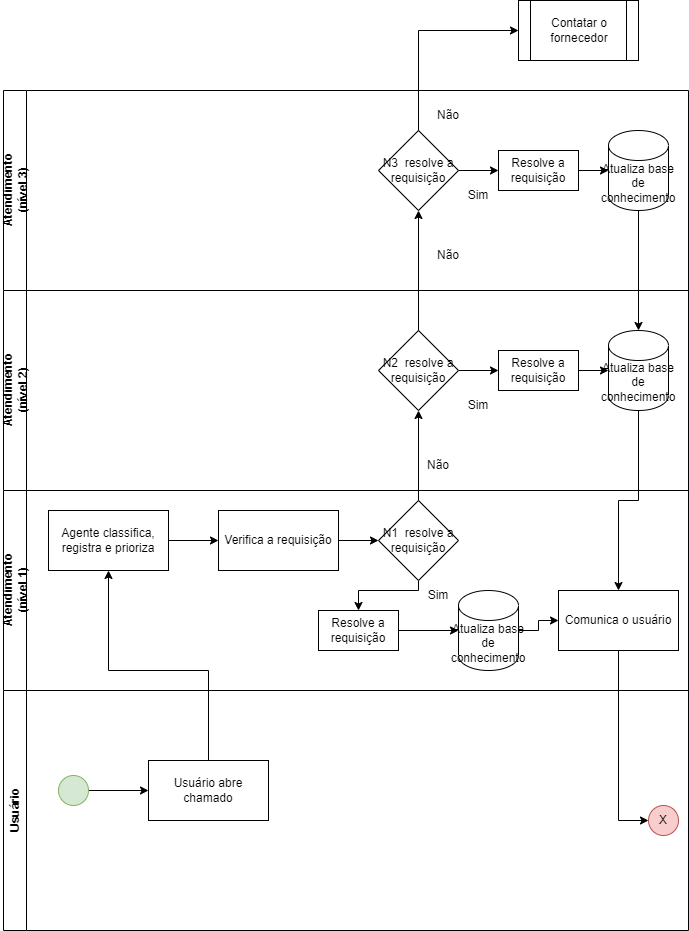

The diagram above was exported from draw.io. Its source (the exported page's mxGraphModel, read from the mxfile embedded in the PNG):
<mxGraphModel dx="2140" dy="776" grid="1" gridSize="10" guides="1" tooltips="1" connect="1" arrows="1" fold="1" page="1" pageScale="1" pageWidth="827" pageHeight="1169" math="0" shadow="0">
  <root>
    <mxCell id="0" />
    <mxCell id="1" parent="0" />
    <mxCell id="0izKOjH899Pjtzyd4fek-1" value="" style="group" vertex="1" connectable="0" parent="1">
      <mxGeometry x="-755" y="310" width="685" height="600" as="geometry" />
    </mxCell>
    <mxCell id="0izKOjH899Pjtzyd4fek-7" value="" style="group" vertex="1" connectable="0" parent="0izKOjH899Pjtzyd4fek-1">
      <mxGeometry width="685" height="600" as="geometry" />
    </mxCell>
    <mxCell id="JSlP0YzgfyJcXyKpiGV3-1" value="Atendimento&lt;br&gt;(nível 2)" style="swimlane;horizontal=0;whiteSpace=wrap;html=1;" parent="0izKOjH899Pjtzyd4fek-7" vertex="1">
      <mxGeometry y="200" width="685" height="200" as="geometry" />
    </mxCell>
    <mxCell id="0izKOjH899Pjtzyd4fek-50" style="edgeStyle=orthogonalEdgeStyle;rounded=0;orthogonalLoop=1;jettySize=auto;html=1;entryX=0;entryY=0.5;entryDx=0;entryDy=0;fontSize=12;" edge="1" parent="JSlP0YzgfyJcXyKpiGV3-1" source="0izKOjH899Pjtzyd4fek-44" target="0izKOjH899Pjtzyd4fek-45">
      <mxGeometry relative="1" as="geometry" />
    </mxCell>
    <mxCell id="0izKOjH899Pjtzyd4fek-44" value="N2&amp;nbsp; resolve a requisição" style="rhombus;whiteSpace=wrap;html=1;fontSize=12;" vertex="1" parent="JSlP0YzgfyJcXyKpiGV3-1">
      <mxGeometry x="375" y="40" width="80" height="80" as="geometry" />
    </mxCell>
    <mxCell id="0izKOjH899Pjtzyd4fek-51" style="edgeStyle=orthogonalEdgeStyle;rounded=0;orthogonalLoop=1;jettySize=auto;html=1;entryX=0;entryY=0.5;entryDx=0;entryDy=0;entryPerimeter=0;fontSize=12;" edge="1" parent="JSlP0YzgfyJcXyKpiGV3-1" source="0izKOjH899Pjtzyd4fek-45" target="0izKOjH899Pjtzyd4fek-47">
      <mxGeometry relative="1" as="geometry" />
    </mxCell>
    <mxCell id="0izKOjH899Pjtzyd4fek-45" value="Resolve a requisição" style="rounded=0;whiteSpace=wrap;html=1;fontSize=12;" vertex="1" parent="JSlP0YzgfyJcXyKpiGV3-1">
      <mxGeometry x="495" y="60" width="80" height="40" as="geometry" />
    </mxCell>
    <mxCell id="0izKOjH899Pjtzyd4fek-47" value="Atualiza base de conhecimento" style="shape=cylinder3;whiteSpace=wrap;html=1;boundedLbl=1;backgroundOutline=1;size=15;fontSize=12;" vertex="1" parent="JSlP0YzgfyJcXyKpiGV3-1">
      <mxGeometry x="605" y="40" width="60" height="80" as="geometry" />
    </mxCell>
    <mxCell id="0izKOjH899Pjtzyd4fek-48" value="Sim" style="text;html=1;strokeColor=none;fillColor=none;align=center;verticalAlign=middle;whiteSpace=wrap;rounded=0;fontSize=12;" vertex="1" parent="JSlP0YzgfyJcXyKpiGV3-1">
      <mxGeometry x="445" y="100" width="60" height="30" as="geometry" />
    </mxCell>
    <mxCell id="0izKOjH899Pjtzyd4fek-49" value="Não" style="text;html=1;strokeColor=none;fillColor=none;align=center;verticalAlign=middle;whiteSpace=wrap;rounded=0;fontSize=12;" vertex="1" parent="JSlP0YzgfyJcXyKpiGV3-1">
      <mxGeometry x="405" y="160" width="60" height="30" as="geometry" />
    </mxCell>
    <mxCell id="JSlP0YzgfyJcXyKpiGV3-2" value="Atendimento&lt;br&gt;(nível 3)" style="swimlane;horizontal=0;whiteSpace=wrap;html=1;" parent="0izKOjH899Pjtzyd4fek-7" vertex="1">
      <mxGeometry width="685" height="200" as="geometry" />
    </mxCell>
    <mxCell id="0izKOjH899Pjtzyd4fek-54" value="N3&amp;nbsp; resolve a requisição" style="rhombus;whiteSpace=wrap;html=1;fontSize=12;" vertex="1" parent="JSlP0YzgfyJcXyKpiGV3-2">
      <mxGeometry x="375" y="40" width="80" height="80" as="geometry" />
    </mxCell>
    <mxCell id="0izKOjH899Pjtzyd4fek-56" value="Resolve a requisição" style="rounded=0;whiteSpace=wrap;html=1;fontSize=12;" vertex="1" parent="JSlP0YzgfyJcXyKpiGV3-2">
      <mxGeometry x="495" y="60" width="80" height="40" as="geometry" />
    </mxCell>
    <mxCell id="0izKOjH899Pjtzyd4fek-53" style="edgeStyle=orthogonalEdgeStyle;rounded=0;orthogonalLoop=1;jettySize=auto;html=1;entryX=0;entryY=0.5;entryDx=0;entryDy=0;fontSize=12;" edge="1" parent="JSlP0YzgfyJcXyKpiGV3-2" source="0izKOjH899Pjtzyd4fek-54" target="0izKOjH899Pjtzyd4fek-56">
      <mxGeometry relative="1" as="geometry" />
    </mxCell>
    <mxCell id="0izKOjH899Pjtzyd4fek-57" value="Atualiza base de conhecimento" style="shape=cylinder3;whiteSpace=wrap;html=1;boundedLbl=1;backgroundOutline=1;size=15;fontSize=12;" vertex="1" parent="JSlP0YzgfyJcXyKpiGV3-2">
      <mxGeometry x="605" y="40" width="60" height="80" as="geometry" />
    </mxCell>
    <mxCell id="0izKOjH899Pjtzyd4fek-55" style="edgeStyle=orthogonalEdgeStyle;rounded=0;orthogonalLoop=1;jettySize=auto;html=1;entryX=0;entryY=0.5;entryDx=0;entryDy=0;entryPerimeter=0;fontSize=12;" edge="1" parent="JSlP0YzgfyJcXyKpiGV3-2" source="0izKOjH899Pjtzyd4fek-56" target="0izKOjH899Pjtzyd4fek-57">
      <mxGeometry relative="1" as="geometry" />
    </mxCell>
    <mxCell id="0izKOjH899Pjtzyd4fek-58" value="Sim" style="text;html=1;strokeColor=none;fillColor=none;align=center;verticalAlign=middle;whiteSpace=wrap;rounded=0;fontSize=12;" vertex="1" parent="JSlP0YzgfyJcXyKpiGV3-2">
      <mxGeometry x="445" y="90" width="60" height="30" as="geometry" />
    </mxCell>
    <mxCell id="0izKOjH899Pjtzyd4fek-60" value="Não" style="text;html=1;strokeColor=none;fillColor=none;align=center;verticalAlign=middle;whiteSpace=wrap;rounded=0;fontSize=12;" vertex="1" parent="JSlP0YzgfyJcXyKpiGV3-2">
      <mxGeometry x="415" y="10" width="60" height="30" as="geometry" />
    </mxCell>
    <mxCell id="0izKOjH899Pjtzyd4fek-66" value="Não" style="text;html=1;strokeColor=none;fillColor=none;align=center;verticalAlign=middle;whiteSpace=wrap;rounded=0;fontSize=12;" vertex="1" parent="JSlP0YzgfyJcXyKpiGV3-2">
      <mxGeometry x="415" y="150" width="60" height="30" as="geometry" />
    </mxCell>
    <mxCell id="JSlP0YzgfyJcXyKpiGV3-3" value="&lt;font style=&quot;font-size: 12px;&quot;&gt;Atendimento&lt;br&gt;(nível 1)&lt;/font&gt;" style="swimlane;horizontal=0;whiteSpace=wrap;html=1;" parent="0izKOjH899Pjtzyd4fek-7" vertex="1">
      <mxGeometry y="400" width="685" height="200" as="geometry">
        <mxRectangle y="400" width="50" height="100" as="alternateBounds" />
      </mxGeometry>
    </mxCell>
    <mxCell id="0izKOjH899Pjtzyd4fek-26" style="edgeStyle=orthogonalEdgeStyle;rounded=0;orthogonalLoop=1;jettySize=auto;html=1;entryX=0;entryY=0.5;entryDx=0;entryDy=0;fontSize=12;" edge="1" parent="JSlP0YzgfyJcXyKpiGV3-3" source="0izKOjH899Pjtzyd4fek-23" target="0izKOjH899Pjtzyd4fek-25">
      <mxGeometry relative="1" as="geometry" />
    </mxCell>
    <mxCell id="0izKOjH899Pjtzyd4fek-23" value="Agente classifica, registra e prioriza" style="rounded=0;whiteSpace=wrap;html=1;fontSize=12;" vertex="1" parent="JSlP0YzgfyJcXyKpiGV3-3">
      <mxGeometry x="45" y="20" width="120" height="60" as="geometry" />
    </mxCell>
    <mxCell id="0izKOjH899Pjtzyd4fek-28" style="edgeStyle=orthogonalEdgeStyle;rounded=0;orthogonalLoop=1;jettySize=auto;html=1;entryX=0;entryY=0.5;entryDx=0;entryDy=0;fontSize=12;" edge="1" parent="JSlP0YzgfyJcXyKpiGV3-3" source="0izKOjH899Pjtzyd4fek-25" target="0izKOjH899Pjtzyd4fek-27">
      <mxGeometry relative="1" as="geometry" />
    </mxCell>
    <mxCell id="0izKOjH899Pjtzyd4fek-25" value="Verifica a requisição" style="rounded=0;whiteSpace=wrap;html=1;fontSize=12;" vertex="1" parent="JSlP0YzgfyJcXyKpiGV3-3">
      <mxGeometry x="215" y="20" width="120" height="60" as="geometry" />
    </mxCell>
    <mxCell id="0izKOjH899Pjtzyd4fek-40" style="edgeStyle=orthogonalEdgeStyle;rounded=0;orthogonalLoop=1;jettySize=auto;html=1;entryX=0.5;entryY=0;entryDx=0;entryDy=0;fontSize=12;" edge="1" parent="JSlP0YzgfyJcXyKpiGV3-3" source="0izKOjH899Pjtzyd4fek-27" target="0izKOjH899Pjtzyd4fek-37">
      <mxGeometry relative="1" as="geometry">
        <Array as="points">
          <mxPoint x="415" y="100" />
          <mxPoint x="355" y="100" />
        </Array>
      </mxGeometry>
    </mxCell>
    <mxCell id="0izKOjH899Pjtzyd4fek-27" value="N1&amp;nbsp; resolve a requisição" style="rhombus;whiteSpace=wrap;html=1;fontSize=12;" vertex="1" parent="JSlP0YzgfyJcXyKpiGV3-3">
      <mxGeometry x="375" y="10" width="80" height="80" as="geometry" />
    </mxCell>
    <mxCell id="0izKOjH899Pjtzyd4fek-34" value="Sim" style="text;html=1;strokeColor=none;fillColor=none;align=center;verticalAlign=middle;whiteSpace=wrap;rounded=0;fontSize=12;" vertex="1" parent="JSlP0YzgfyJcXyKpiGV3-3">
      <mxGeometry x="405" y="90" width="60" height="30" as="geometry" />
    </mxCell>
    <mxCell id="0izKOjH899Pjtzyd4fek-42" style="edgeStyle=orthogonalEdgeStyle;rounded=0;orthogonalLoop=1;jettySize=auto;html=1;entryX=0;entryY=0.5;entryDx=0;entryDy=0;entryPerimeter=0;fontSize=12;" edge="1" parent="JSlP0YzgfyJcXyKpiGV3-3" source="0izKOjH899Pjtzyd4fek-37" target="0izKOjH899Pjtzyd4fek-41">
      <mxGeometry relative="1" as="geometry" />
    </mxCell>
    <mxCell id="0izKOjH899Pjtzyd4fek-37" value="Resolve a requisição" style="rounded=0;whiteSpace=wrap;html=1;fontSize=12;" vertex="1" parent="JSlP0YzgfyJcXyKpiGV3-3">
      <mxGeometry x="315" y="120" width="80" height="40" as="geometry" />
    </mxCell>
    <mxCell id="0izKOjH899Pjtzyd4fek-64" style="edgeStyle=orthogonalEdgeStyle;rounded=0;orthogonalLoop=1;jettySize=auto;html=1;entryX=0;entryY=0.5;entryDx=0;entryDy=0;fontSize=12;" edge="1" parent="JSlP0YzgfyJcXyKpiGV3-3" source="0izKOjH899Pjtzyd4fek-41" target="0izKOjH899Pjtzyd4fek-30">
      <mxGeometry relative="1" as="geometry" />
    </mxCell>
    <mxCell id="0izKOjH899Pjtzyd4fek-41" value="Atualiza base de conhecimento" style="shape=cylinder3;whiteSpace=wrap;html=1;boundedLbl=1;backgroundOutline=1;size=15;fontSize=12;" vertex="1" parent="JSlP0YzgfyJcXyKpiGV3-3">
      <mxGeometry x="455" y="100" width="60" height="80" as="geometry" />
    </mxCell>
    <mxCell id="0izKOjH899Pjtzyd4fek-30" value="Comunica o usuário" style="rounded=0;whiteSpace=wrap;html=1;fontSize=12;" vertex="1" parent="JSlP0YzgfyJcXyKpiGV3-3">
      <mxGeometry x="555" y="100" width="120" height="60" as="geometry" />
    </mxCell>
    <mxCell id="0izKOjH899Pjtzyd4fek-46" style="edgeStyle=orthogonalEdgeStyle;rounded=0;orthogonalLoop=1;jettySize=auto;html=1;entryX=0.5;entryY=1;entryDx=0;entryDy=0;fontSize=12;" edge="1" parent="0izKOjH899Pjtzyd4fek-7" source="0izKOjH899Pjtzyd4fek-27" target="0izKOjH899Pjtzyd4fek-44">
      <mxGeometry relative="1" as="geometry" />
    </mxCell>
    <mxCell id="0izKOjH899Pjtzyd4fek-59" style="edgeStyle=orthogonalEdgeStyle;rounded=0;orthogonalLoop=1;jettySize=auto;html=1;entryX=0.5;entryY=1;entryDx=0;entryDy=0;fontSize=12;" edge="1" parent="0izKOjH899Pjtzyd4fek-7" source="0izKOjH899Pjtzyd4fek-44" target="0izKOjH899Pjtzyd4fek-54">
      <mxGeometry relative="1" as="geometry" />
    </mxCell>
    <mxCell id="0izKOjH899Pjtzyd4fek-62" style="edgeStyle=orthogonalEdgeStyle;rounded=0;orthogonalLoop=1;jettySize=auto;html=1;fontSize=12;" edge="1" parent="0izKOjH899Pjtzyd4fek-7" source="0izKOjH899Pjtzyd4fek-57" target="0izKOjH899Pjtzyd4fek-47">
      <mxGeometry relative="1" as="geometry" />
    </mxCell>
    <mxCell id="0izKOjH899Pjtzyd4fek-65" style="edgeStyle=orthogonalEdgeStyle;rounded=0;orthogonalLoop=1;jettySize=auto;html=1;entryX=0.5;entryY=0;entryDx=0;entryDy=0;fontSize=12;" edge="1" parent="0izKOjH899Pjtzyd4fek-7" source="0izKOjH899Pjtzyd4fek-47" target="0izKOjH899Pjtzyd4fek-30">
      <mxGeometry relative="1" as="geometry" />
    </mxCell>
    <mxCell id="0izKOjH899Pjtzyd4fek-10" value="Usuário" style="swimlane;horizontal=0;whiteSpace=wrap;html=1;startSize=23;" vertex="1" parent="1">
      <mxGeometry x="-755" y="910" width="685" height="240" as="geometry" />
    </mxCell>
    <mxCell id="0izKOjH899Pjtzyd4fek-18" value="" style="edgeStyle=orthogonalEdgeStyle;rounded=0;orthogonalLoop=1;jettySize=auto;html=1;fontSize=12;" edge="1" parent="0izKOjH899Pjtzyd4fek-10" source="0izKOjH899Pjtzyd4fek-12" target="0izKOjH899Pjtzyd4fek-17">
      <mxGeometry relative="1" as="geometry" />
    </mxCell>
    <mxCell id="0izKOjH899Pjtzyd4fek-12" value="" style="ellipse;whiteSpace=wrap;html=1;aspect=fixed;fontSize=12;fillColor=#d5e8d4;strokeColor=#82b366;" vertex="1" parent="0izKOjH899Pjtzyd4fek-10">
      <mxGeometry x="55" y="85" width="30" height="30" as="geometry" />
    </mxCell>
    <mxCell id="0izKOjH899Pjtzyd4fek-17" value="Usuário abre chamado" style="rounded=0;whiteSpace=wrap;html=1;fontSize=12;" vertex="1" parent="0izKOjH899Pjtzyd4fek-10">
      <mxGeometry x="145" y="70" width="120" height="60" as="geometry" />
    </mxCell>
    <mxCell id="0izKOjH899Pjtzyd4fek-20" value="X" style="ellipse;whiteSpace=wrap;html=1;aspect=fixed;fontSize=12;fillColor=#f8cecc;strokeColor=#b85450;" vertex="1" parent="0izKOjH899Pjtzyd4fek-10">
      <mxGeometry x="645" y="115" width="30" height="30" as="geometry" />
    </mxCell>
    <mxCell id="0izKOjH899Pjtzyd4fek-24" style="edgeStyle=orthogonalEdgeStyle;rounded=0;orthogonalLoop=1;jettySize=auto;html=1;entryX=0.5;entryY=1;entryDx=0;entryDy=0;fontSize=12;" edge="1" parent="1" source="0izKOjH899Pjtzyd4fek-17" target="0izKOjH899Pjtzyd4fek-23">
      <mxGeometry relative="1" as="geometry">
        <Array as="points">
          <mxPoint x="-550" y="890" />
          <mxPoint x="-650" y="890" />
        </Array>
      </mxGeometry>
    </mxCell>
    <mxCell id="0izKOjH899Pjtzyd4fek-11" value="Contatar o fornecedor" style="shape=process;whiteSpace=wrap;html=1;backgroundOutline=1;fontSize=12;" vertex="1" parent="1">
      <mxGeometry x="-240" y="220" width="120" height="60" as="geometry" />
    </mxCell>
    <mxCell id="0izKOjH899Pjtzyd4fek-61" style="edgeStyle=orthogonalEdgeStyle;rounded=0;orthogonalLoop=1;jettySize=auto;html=1;entryX=0;entryY=0.5;entryDx=0;entryDy=0;fontSize=12;" edge="1" parent="1" source="0izKOjH899Pjtzyd4fek-54" target="0izKOjH899Pjtzyd4fek-11">
      <mxGeometry relative="1" as="geometry">
        <Array as="points">
          <mxPoint x="-340" y="250" />
        </Array>
      </mxGeometry>
    </mxCell>
    <mxCell id="0izKOjH899Pjtzyd4fek-33" style="edgeStyle=orthogonalEdgeStyle;rounded=0;orthogonalLoop=1;jettySize=auto;html=1;entryX=0;entryY=0.5;entryDx=0;entryDy=0;fontSize=12;" edge="1" parent="1" source="0izKOjH899Pjtzyd4fek-30" target="0izKOjH899Pjtzyd4fek-20">
      <mxGeometry relative="1" as="geometry" />
    </mxCell>
  </root>
</mxGraphModel>